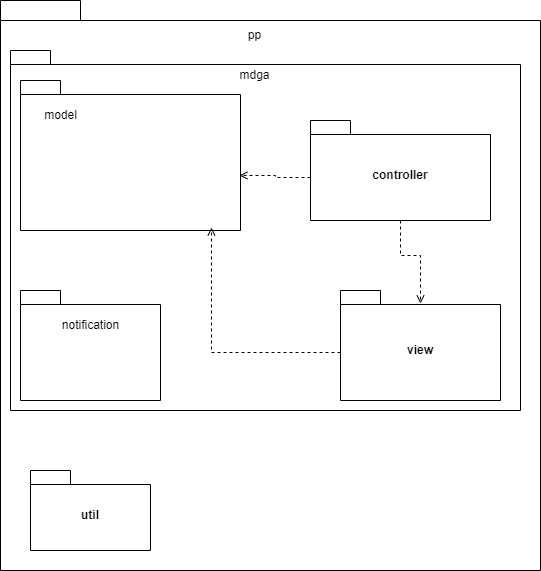

The diagram above was exported from draw.io. Its source (the exported page's mxGraphModel, read from the mxfile embedded in the PNG):
<mxGraphModel dx="964" dy="654" grid="1" gridSize="10" guides="1" tooltips="1" connect="1" arrows="1" fold="1" page="1" pageScale="1" pageWidth="827" pageHeight="1169" math="0" shadow="0">
  <root>
    <mxCell id="0" />
    <mxCell id="1" parent="0" />
    <mxCell id="UYBtkkJg93xDem707pMc-1" value="" style="shape=folder;fontStyle=1;spacingTop=10;tabWidth=80;tabHeight=20;tabPosition=left;html=1;whiteSpace=wrap;" parent="1" vertex="1">
      <mxGeometry x="160" y="150" width="540" height="570" as="geometry" />
    </mxCell>
    <mxCell id="UYBtkkJg93xDem707pMc-2" value="pp" style="text;html=1;align=center;verticalAlign=middle;resizable=0;points=[];autosize=1;strokeColor=none;fillColor=none;" parent="1" vertex="1">
      <mxGeometry x="394" y="170" width="40" height="30" as="geometry" />
    </mxCell>
    <mxCell id="UYBtkkJg93xDem707pMc-4" value="" style="shape=folder;fontStyle=1;spacingTop=10;tabWidth=40;tabHeight=14;tabPosition=left;html=1;whiteSpace=wrap;" parent="1" vertex="1">
      <mxGeometry x="170" y="200" width="510" height="360" as="geometry" />
    </mxCell>
    <mxCell id="UYBtkkJg93xDem707pMc-5" value="util" style="shape=folder;fontStyle=1;spacingTop=10;tabWidth=40;tabHeight=14;tabPosition=left;html=1;whiteSpace=wrap;" parent="1" vertex="1">
      <mxGeometry x="190" y="620" width="120" height="80" as="geometry" />
    </mxCell>
    <mxCell id="UYBtkkJg93xDem707pMc-6" value="" style="shape=folder;fontStyle=1;spacingTop=10;tabWidth=40;tabHeight=14;tabPosition=left;html=1;whiteSpace=wrap;" parent="1" vertex="1">
      <mxGeometry x="180" y="230" width="220" height="150" as="geometry" />
    </mxCell>
    <mxCell id="UYBtkkJg93xDem707pMc-7" value="model" style="text;html=1;align=center;verticalAlign=middle;resizable=0;points=[];autosize=1;strokeColor=none;fillColor=none;" parent="1" vertex="1">
      <mxGeometry x="190" y="250" width="60" height="30" as="geometry" />
    </mxCell>
    <mxCell id="UYBtkkJg93xDem707pMc-8" value="" style="shape=folder;fontStyle=1;spacingTop=10;tabWidth=40;tabHeight=14;tabPosition=left;html=1;whiteSpace=wrap;" parent="1" vertex="1">
      <mxGeometry x="180" y="440" width="140" height="110" as="geometry" />
    </mxCell>
    <mxCell id="UYBtkkJg93xDem707pMc-9" value="notification" style="text;html=1;align=center;verticalAlign=middle;resizable=0;points=[];autosize=1;strokeColor=none;fillColor=none;" parent="1" vertex="1">
      <mxGeometry x="210" y="460" width="80" height="30" as="geometry" />
    </mxCell>
    <mxCell id="UYBtkkJg93xDem707pMc-15" style="edgeStyle=orthogonalEdgeStyle;rounded=0;orthogonalLoop=1;jettySize=auto;html=1;exitX=0;exitY=0;exitDx=0;exitDy=62;exitPerimeter=0;entryX=0.868;entryY=0.98;entryDx=0;entryDy=0;entryPerimeter=0;dashed=1;endArrow=open;endFill=0;" parent="1" source="UYBtkkJg93xDem707pMc-10" target="UYBtkkJg93xDem707pMc-6" edge="1">
      <mxGeometry relative="1" as="geometry" />
    </mxCell>
    <mxCell id="UYBtkkJg93xDem707pMc-10" value="view" style="shape=folder;fontStyle=1;spacingTop=10;tabWidth=40;tabHeight=14;tabPosition=left;html=1;whiteSpace=wrap;" parent="1" vertex="1">
      <mxGeometry x="500" y="440" width="160" height="110" as="geometry" />
    </mxCell>
    <mxCell id="UYBtkkJg93xDem707pMc-11" value="controller" style="shape=folder;fontStyle=1;spacingTop=10;tabWidth=40;tabHeight=14;tabPosition=left;html=1;whiteSpace=wrap;" parent="1" vertex="1">
      <mxGeometry x="470" y="270" width="180" height="100" as="geometry" />
    </mxCell>
    <mxCell id="UYBtkkJg93xDem707pMc-13" style="edgeStyle=orthogonalEdgeStyle;rounded=0;orthogonalLoop=1;jettySize=auto;html=1;exitX=0.5;exitY=1;exitDx=0;exitDy=0;exitPerimeter=0;entryX=0.5;entryY=0.118;entryDx=0;entryDy=0;entryPerimeter=0;dashed=1;endArrow=open;endFill=0;" parent="1" source="UYBtkkJg93xDem707pMc-11" target="UYBtkkJg93xDem707pMc-10" edge="1">
      <mxGeometry relative="1" as="geometry" />
    </mxCell>
    <mxCell id="UYBtkkJg93xDem707pMc-14" style="edgeStyle=orthogonalEdgeStyle;rounded=0;orthogonalLoop=1;jettySize=auto;html=1;exitX=0;exitY=0;exitDx=0;exitDy=57;exitPerimeter=0;entryX=0.995;entryY=0.633;entryDx=0;entryDy=0;entryPerimeter=0;dashed=1;endArrow=open;endFill=0;" parent="1" source="UYBtkkJg93xDem707pMc-11" target="UYBtkkJg93xDem707pMc-6" edge="1">
      <mxGeometry relative="1" as="geometry" />
    </mxCell>
    <mxCell id="UYBtkkJg93xDem707pMc-16" value="mdga" style="text;html=1;align=center;verticalAlign=middle;resizable=0;points=[];autosize=1;strokeColor=none;fillColor=none;" parent="1" vertex="1">
      <mxGeometry x="389" y="210" width="50" height="30" as="geometry" />
    </mxCell>
  </root>
</mxGraphModel>